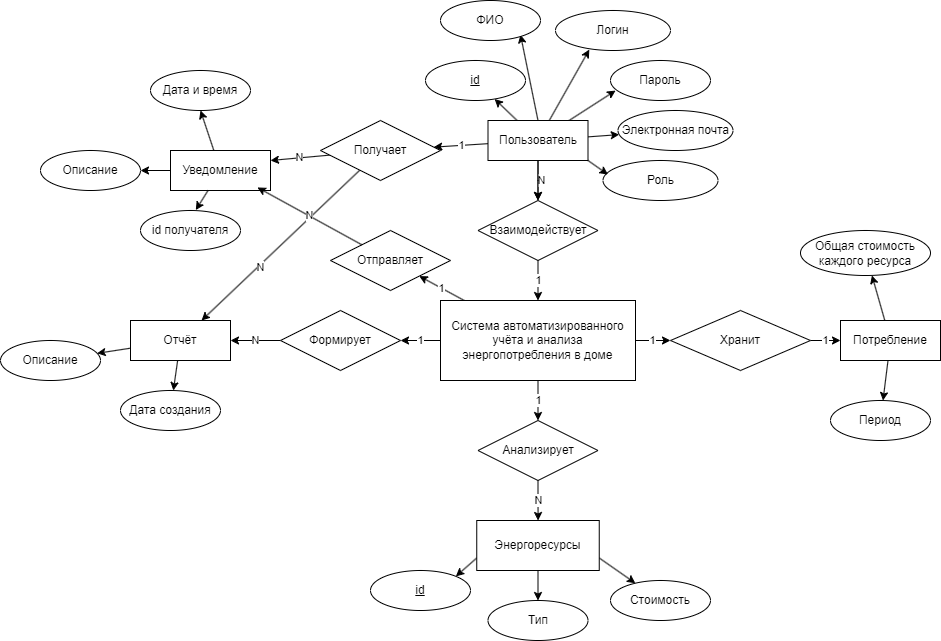

The diagram above was exported from draw.io. Its source (the exported page's mxGraphModel, read from the mxfile embedded in the PNG):
<mxGraphModel dx="2284" dy="836" grid="1" gridSize="10" guides="1" tooltips="1" connect="1" arrows="1" fold="1" page="1" pageScale="1" pageWidth="850" pageHeight="1100" background="none" math="0" shadow="0" extFonts="Permanent Marker^https://fonts.googleapis.com/css?family=Permanent+Marker">
  <root>
    <mxCell id="0" />
    <mxCell id="1" parent="0" />
    <mxCell id="0vmCwSITMYEpxmgcEM38-18" value="N" style="edgeStyle=orthogonalEdgeStyle;rounded=0;orthogonalLoop=1;jettySize=auto;html=1;" parent="1" source="0vmCwSITMYEpxmgcEM38-1" target="0vmCwSITMYEpxmgcEM38-6" edge="1">
      <mxGeometry y="3" relative="1" as="geometry">
        <mxPoint as="offset" />
      </mxGeometry>
    </mxCell>
    <mxCell id="0vmCwSITMYEpxmgcEM38-29" value="" style="rounded=0;orthogonalLoop=1;jettySize=auto;html=1;" parent="1" source="0vmCwSITMYEpxmgcEM38-1" target="0vmCwSITMYEpxmgcEM38-28" edge="1">
      <mxGeometry relative="1" as="geometry" />
    </mxCell>
    <mxCell id="0vmCwSITMYEpxmgcEM38-33" style="rounded=0;orthogonalLoop=1;jettySize=auto;html=1;entryX=0.8;entryY=0.855;entryDx=0;entryDy=0;entryPerimeter=0;exitX=0.5;exitY=0;exitDx=0;exitDy=0;" parent="1" source="0vmCwSITMYEpxmgcEM38-1" target="0vmCwSITMYEpxmgcEM38-22" edge="1">
      <mxGeometry relative="1" as="geometry">
        <mxPoint x="450" y="267" as="sourcePoint" />
      </mxGeometry>
    </mxCell>
    <mxCell id="0vmCwSITMYEpxmgcEM38-34" value="" style="rounded=0;orthogonalLoop=1;jettySize=auto;html=1;" parent="1" source="0vmCwSITMYEpxmgcEM38-1" target="0vmCwSITMYEpxmgcEM38-23" edge="1">
      <mxGeometry relative="1" as="geometry" />
    </mxCell>
    <mxCell id="0vmCwSITMYEpxmgcEM38-36" value="" style="rounded=0;orthogonalLoop=1;jettySize=auto;html=1;entryX=0.051;entryY=0.752;entryDx=0;entryDy=0;entryPerimeter=0;" parent="1" source="0vmCwSITMYEpxmgcEM38-1" target="0vmCwSITMYEpxmgcEM38-35" edge="1">
      <mxGeometry relative="1" as="geometry" />
    </mxCell>
    <mxCell id="MrFOPrwiMeeWXGFkQ-52-2" style="rounded=0;orthogonalLoop=1;jettySize=auto;html=1;entryX=0.294;entryY=0.976;entryDx=0;entryDy=0;entryPerimeter=0;" parent="1" source="0vmCwSITMYEpxmgcEM38-1" target="MrFOPrwiMeeWXGFkQ-52-1" edge="1">
      <mxGeometry relative="1" as="geometry" />
    </mxCell>
    <mxCell id="MrFOPrwiMeeWXGFkQ-52-16" value="" style="edgeStyle=orthogonalEdgeStyle;rounded=0;orthogonalLoop=1;jettySize=auto;html=1;" parent="1" source="0vmCwSITMYEpxmgcEM38-1" target="0vmCwSITMYEpxmgcEM38-6" edge="1">
      <mxGeometry relative="1" as="geometry">
        <Array as="points">
          <mxPoint x="448" y="330" />
          <mxPoint x="448" y="330" />
        </Array>
      </mxGeometry>
    </mxCell>
    <mxCell id="MrFOPrwiMeeWXGFkQ-52-26" value="1" style="rounded=0;orthogonalLoop=1;jettySize=auto;html=1;" parent="1" source="0vmCwSITMYEpxmgcEM38-1" target="MrFOPrwiMeeWXGFkQ-52-22" edge="1">
      <mxGeometry relative="1" as="geometry" />
    </mxCell>
    <mxCell id="0vmCwSITMYEpxmgcEM38-1" value="Пользователь" style="whiteSpace=wrap;html=1;align=center;" parent="1" vertex="1">
      <mxGeometry x="397.5" y="270" width="100" height="40" as="geometry" />
    </mxCell>
    <mxCell id="0vmCwSITMYEpxmgcEM38-20" value="1" style="rounded=0;orthogonalLoop=1;jettySize=auto;html=1;" parent="1" source="0vmCwSITMYEpxmgcEM38-3" target="0vmCwSITMYEpxmgcEM38-7" edge="1">
      <mxGeometry relative="1" as="geometry" />
    </mxCell>
    <mxCell id="0vmCwSITMYEpxmgcEM38-26" value="1" style="edgeStyle=orthogonalEdgeStyle;rounded=0;orthogonalLoop=1;jettySize=auto;html=1;" parent="1" source="0vmCwSITMYEpxmgcEM38-3" target="0vmCwSITMYEpxmgcEM38-24" edge="1">
      <mxGeometry relative="1" as="geometry" />
    </mxCell>
    <mxCell id="0vmCwSITMYEpxmgcEM38-37" value="1" style="edgeStyle=orthogonalEdgeStyle;rounded=0;orthogonalLoop=1;jettySize=auto;html=1;" parent="1" source="0vmCwSITMYEpxmgcEM38-3" target="0vmCwSITMYEpxmgcEM38-10" edge="1">
      <mxGeometry relative="1" as="geometry" />
    </mxCell>
    <mxCell id="MrFOPrwiMeeWXGFkQ-52-23" value="1" style="rounded=0;orthogonalLoop=1;jettySize=auto;html=1;" parent="1" source="0vmCwSITMYEpxmgcEM38-3" target="MrFOPrwiMeeWXGFkQ-52-19" edge="1">
      <mxGeometry relative="1" as="geometry" />
    </mxCell>
    <mxCell id="0vmCwSITMYEpxmgcEM38-3" value="Система&amp;nbsp;автоматизированного учёта и анализа энергопотребления в доме" style="whiteSpace=wrap;html=1;align=center;" parent="1" vertex="1">
      <mxGeometry x="350" y="450" width="195" height="80" as="geometry" />
    </mxCell>
    <mxCell id="0vmCwSITMYEpxmgcEM38-19" value="1" style="edgeStyle=orthogonalEdgeStyle;rounded=0;orthogonalLoop=1;jettySize=auto;html=1;" parent="1" source="0vmCwSITMYEpxmgcEM38-6" target="0vmCwSITMYEpxmgcEM38-3" edge="1">
      <mxGeometry relative="1" as="geometry" />
    </mxCell>
    <mxCell id="0vmCwSITMYEpxmgcEM38-6" value="Взаимодействует" style="shape=rhombus;perimeter=rhombusPerimeter;whiteSpace=wrap;html=1;align=center;" parent="1" vertex="1">
      <mxGeometry x="387.5" y="350" width="120" height="60" as="geometry" />
    </mxCell>
    <mxCell id="0vmCwSITMYEpxmgcEM38-21" value="N" style="rounded=0;orthogonalLoop=1;jettySize=auto;html=1;" parent="1" source="0vmCwSITMYEpxmgcEM38-7" target="0vmCwSITMYEpxmgcEM38-8" edge="1">
      <mxGeometry x="0.0069" relative="1" as="geometry">
        <mxPoint as="offset" />
      </mxGeometry>
    </mxCell>
    <mxCell id="0vmCwSITMYEpxmgcEM38-7" value="Формирует" style="shape=rhombus;perimeter=rhombusPerimeter;whiteSpace=wrap;html=1;align=center;" parent="1" vertex="1">
      <mxGeometry x="190" y="460" width="120" height="60" as="geometry" />
    </mxCell>
    <mxCell id="MrFOPrwiMeeWXGFkQ-52-38" style="rounded=0;orthogonalLoop=1;jettySize=auto;html=1;" parent="1" source="0vmCwSITMYEpxmgcEM38-8" target="MrFOPrwiMeeWXGFkQ-52-37" edge="1">
      <mxGeometry relative="1" as="geometry" />
    </mxCell>
    <mxCell id="MrFOPrwiMeeWXGFkQ-52-39" value="" style="rounded=0;orthogonalLoop=1;jettySize=auto;html=1;" parent="1" source="0vmCwSITMYEpxmgcEM38-8" target="MrFOPrwiMeeWXGFkQ-52-34" edge="1">
      <mxGeometry relative="1" as="geometry" />
    </mxCell>
    <mxCell id="0vmCwSITMYEpxmgcEM38-8" value="Отчёт" style="whiteSpace=wrap;html=1;align=center;" parent="1" vertex="1">
      <mxGeometry x="40" y="470" width="100" height="40" as="geometry" />
    </mxCell>
    <mxCell id="0vmCwSITMYEpxmgcEM38-40" value="N" style="edgeStyle=orthogonalEdgeStyle;rounded=0;orthogonalLoop=1;jettySize=auto;html=1;" parent="1" source="0vmCwSITMYEpxmgcEM38-10" target="0vmCwSITMYEpxmgcEM38-11" edge="1">
      <mxGeometry relative="1" as="geometry" />
    </mxCell>
    <mxCell id="0vmCwSITMYEpxmgcEM38-10" value="Анализирует" style="shape=rhombus;perimeter=rhombusPerimeter;whiteSpace=wrap;html=1;align=center;" parent="1" vertex="1">
      <mxGeometry x="387.5" y="570" width="120" height="60" as="geometry" />
    </mxCell>
    <mxCell id="MrFOPrwiMeeWXGFkQ-52-6" style="rounded=0;orthogonalLoop=1;jettySize=auto;html=1;entryX=1;entryY=0;entryDx=0;entryDy=0;exitX=0;exitY=0.75;exitDx=0;exitDy=0;" parent="1" source="0vmCwSITMYEpxmgcEM38-11" target="MrFOPrwiMeeWXGFkQ-52-5" edge="1">
      <mxGeometry relative="1" as="geometry" />
    </mxCell>
    <mxCell id="MrFOPrwiMeeWXGFkQ-52-8" style="rounded=0;orthogonalLoop=1;jettySize=auto;html=1;" parent="1" source="0vmCwSITMYEpxmgcEM38-11" target="MrFOPrwiMeeWXGFkQ-52-7" edge="1">
      <mxGeometry relative="1" as="geometry" />
    </mxCell>
    <mxCell id="MrFOPrwiMeeWXGFkQ-52-10" value="" style="rounded=0;orthogonalLoop=1;jettySize=auto;html=1;exitX=1;exitY=0.75;exitDx=0;exitDy=0;" parent="1" source="0vmCwSITMYEpxmgcEM38-11" target="MrFOPrwiMeeWXGFkQ-52-9" edge="1">
      <mxGeometry relative="1" as="geometry" />
    </mxCell>
    <mxCell id="0vmCwSITMYEpxmgcEM38-11" value="Энергоресурсы" style="whiteSpace=wrap;html=1;align=center;" parent="1" vertex="1">
      <mxGeometry x="386.25" y="670" width="122.5" height="50" as="geometry" />
    </mxCell>
    <mxCell id="0vmCwSITMYEpxmgcEM38-22" value="ФИО" style="ellipse;whiteSpace=wrap;html=1;align=center;" parent="1" vertex="1">
      <mxGeometry x="350" y="150" width="100" height="40" as="geometry" />
    </mxCell>
    <mxCell id="0vmCwSITMYEpxmgcEM38-23" value="Электронная почта" style="ellipse;whiteSpace=wrap;html=1;align=center;" parent="1" vertex="1">
      <mxGeometry x="527.5" y="260" width="115" height="40" as="geometry" />
    </mxCell>
    <mxCell id="0vmCwSITMYEpxmgcEM38-27" value="1" style="edgeStyle=orthogonalEdgeStyle;rounded=0;orthogonalLoop=1;jettySize=auto;html=1;" parent="1" source="0vmCwSITMYEpxmgcEM38-24" target="0vmCwSITMYEpxmgcEM38-25" edge="1">
      <mxGeometry relative="1" as="geometry" />
    </mxCell>
    <mxCell id="0vmCwSITMYEpxmgcEM38-24" value="Хранит" style="shape=rhombus;perimeter=rhombusPerimeter;whiteSpace=wrap;html=1;align=center;" parent="1" vertex="1">
      <mxGeometry x="580" y="460" width="140" height="60" as="geometry" />
    </mxCell>
    <mxCell id="MrFOPrwiMeeWXGFkQ-52-13" value="" style="rounded=0;orthogonalLoop=1;jettySize=auto;html=1;" parent="1" source="0vmCwSITMYEpxmgcEM38-25" target="MrFOPrwiMeeWXGFkQ-52-12" edge="1">
      <mxGeometry relative="1" as="geometry" />
    </mxCell>
    <mxCell id="MrFOPrwiMeeWXGFkQ-52-14" value="" style="rounded=0;orthogonalLoop=1;jettySize=auto;html=1;" parent="1" source="0vmCwSITMYEpxmgcEM38-25" target="MrFOPrwiMeeWXGFkQ-52-11" edge="1">
      <mxGeometry relative="1" as="geometry" />
    </mxCell>
    <mxCell id="0vmCwSITMYEpxmgcEM38-25" value="Потребление" style="whiteSpace=wrap;html=1;align=center;" parent="1" vertex="1">
      <mxGeometry x="750" y="470" width="100" height="40" as="geometry" />
    </mxCell>
    <mxCell id="0vmCwSITMYEpxmgcEM38-28" value="&lt;u&gt;id&lt;/u&gt;" style="ellipse;whiteSpace=wrap;html=1;align=center;" parent="1" vertex="1">
      <mxGeometry x="335" y="210" width="100" height="40" as="geometry" />
    </mxCell>
    <mxCell id="0vmCwSITMYEpxmgcEM38-35" value="Пароль" style="ellipse;whiteSpace=wrap;html=1;align=center;" parent="1" vertex="1">
      <mxGeometry x="520" y="210" width="100" height="40" as="geometry" />
    </mxCell>
    <mxCell id="MrFOPrwiMeeWXGFkQ-52-1" value="Логин" style="ellipse;whiteSpace=wrap;html=1;align=center;" parent="1" vertex="1">
      <mxGeometry x="465" y="160" width="115" height="40" as="geometry" />
    </mxCell>
    <mxCell id="MrFOPrwiMeeWXGFkQ-52-3" value="Роль" style="ellipse;whiteSpace=wrap;html=1;align=center;" parent="1" vertex="1">
      <mxGeometry x="512.5" y="310" width="115" height="40" as="geometry" />
    </mxCell>
    <mxCell id="MrFOPrwiMeeWXGFkQ-52-4" style="rounded=0;orthogonalLoop=1;jettySize=auto;html=1;exitX=1;exitY=1;exitDx=0;exitDy=0;entryX=0.043;entryY=0.35;entryDx=0;entryDy=0;entryPerimeter=0;" parent="1" source="0vmCwSITMYEpxmgcEM38-1" target="MrFOPrwiMeeWXGFkQ-52-3" edge="1">
      <mxGeometry relative="1" as="geometry" />
    </mxCell>
    <mxCell id="MrFOPrwiMeeWXGFkQ-52-5" value="&lt;u&gt;id&lt;/u&gt;" style="ellipse;whiteSpace=wrap;html=1;align=center;" parent="1" vertex="1">
      <mxGeometry x="280" y="720" width="100" height="40" as="geometry" />
    </mxCell>
    <mxCell id="MrFOPrwiMeeWXGFkQ-52-7" value="Тип" style="ellipse;whiteSpace=wrap;html=1;align=center;" parent="1" vertex="1">
      <mxGeometry x="397.5" y="750" width="100" height="40" as="geometry" />
    </mxCell>
    <mxCell id="MrFOPrwiMeeWXGFkQ-52-9" value="Стоимость" style="ellipse;whiteSpace=wrap;html=1;align=center;" parent="1" vertex="1">
      <mxGeometry x="520" y="730" width="100" height="40" as="geometry" />
    </mxCell>
    <mxCell id="MrFOPrwiMeeWXGFkQ-52-11" value="Период" style="ellipse;whiteSpace=wrap;html=1;align=center;" parent="1" vertex="1">
      <mxGeometry x="740" y="550" width="100" height="40" as="geometry" />
    </mxCell>
    <mxCell id="MrFOPrwiMeeWXGFkQ-52-12" value="Общая стоимость каждого ресурса" style="ellipse;whiteSpace=wrap;html=1;align=center;" parent="1" vertex="1">
      <mxGeometry x="710" y="380" width="130" height="45" as="geometry" />
    </mxCell>
    <mxCell id="MrFOPrwiMeeWXGFkQ-52-19" value="Отправляет" style="shape=rhombus;perimeter=rhombusPerimeter;whiteSpace=wrap;html=1;align=center;" parent="1" vertex="1">
      <mxGeometry x="240" y="380" width="120" height="60" as="geometry" />
    </mxCell>
    <mxCell id="MrFOPrwiMeeWXGFkQ-52-29" style="rounded=0;orthogonalLoop=1;jettySize=auto;html=1;entryX=0.5;entryY=1;entryDx=0;entryDy=0;" parent="1" source="MrFOPrwiMeeWXGFkQ-52-20" target="MrFOPrwiMeeWXGFkQ-52-28" edge="1">
      <mxGeometry relative="1" as="geometry" />
    </mxCell>
    <mxCell id="MrFOPrwiMeeWXGFkQ-52-31" style="edgeStyle=orthogonalEdgeStyle;rounded=0;orthogonalLoop=1;jettySize=auto;html=1;entryX=1;entryY=0.5;entryDx=0;entryDy=0;" parent="1" source="MrFOPrwiMeeWXGFkQ-52-20" target="MrFOPrwiMeeWXGFkQ-52-30" edge="1">
      <mxGeometry relative="1" as="geometry" />
    </mxCell>
    <mxCell id="MrFOPrwiMeeWXGFkQ-52-20" value="Уведомление" style="whiteSpace=wrap;html=1;align=center;" parent="1" vertex="1">
      <mxGeometry x="80" y="300" width="100" height="40" as="geometry" />
    </mxCell>
    <mxCell id="MrFOPrwiMeeWXGFkQ-52-27" value="N" style="rounded=0;orthogonalLoop=1;jettySize=auto;html=1;entryX=1;entryY=0.25;entryDx=0;entryDy=0;" parent="1" source="MrFOPrwiMeeWXGFkQ-52-22" target="MrFOPrwiMeeWXGFkQ-52-20" edge="1">
      <mxGeometry relative="1" as="geometry" />
    </mxCell>
    <mxCell id="MrFOPrwiMeeWXGFkQ-52-40" style="rounded=0;orthogonalLoop=1;jettySize=auto;html=1;" parent="1" source="MrFOPrwiMeeWXGFkQ-52-22" target="0vmCwSITMYEpxmgcEM38-8" edge="1">
      <mxGeometry relative="1" as="geometry" />
    </mxCell>
    <mxCell id="MrFOPrwiMeeWXGFkQ-52-41" value="N" style="edgeLabel;html=1;align=center;verticalAlign=middle;resizable=0;points=[];" parent="MrFOPrwiMeeWXGFkQ-52-40" vertex="1" connectable="0">
      <mxGeometry x="0.2742" y="1" relative="1" as="geometry">
        <mxPoint as="offset" />
      </mxGeometry>
    </mxCell>
    <mxCell id="MrFOPrwiMeeWXGFkQ-52-22" value="Получает" style="shape=rhombus;perimeter=rhombusPerimeter;whiteSpace=wrap;html=1;align=center;" parent="1" vertex="1">
      <mxGeometry x="230" y="270" width="120" height="60" as="geometry" />
    </mxCell>
    <mxCell id="MrFOPrwiMeeWXGFkQ-52-24" value="N" style="rounded=0;orthogonalLoop=1;jettySize=auto;html=1;entryX=0.869;entryY=0.924;entryDx=0;entryDy=0;entryPerimeter=0;" parent="1" source="MrFOPrwiMeeWXGFkQ-52-19" target="MrFOPrwiMeeWXGFkQ-52-20" edge="1">
      <mxGeometry relative="1" as="geometry" />
    </mxCell>
    <mxCell id="MrFOPrwiMeeWXGFkQ-52-28" value="Дата и время" style="ellipse;whiteSpace=wrap;html=1;align=center;" parent="1" vertex="1">
      <mxGeometry x="60" y="220" width="100" height="40" as="geometry" />
    </mxCell>
    <mxCell id="MrFOPrwiMeeWXGFkQ-52-30" value="Описание" style="ellipse;whiteSpace=wrap;html=1;align=center;" parent="1" vertex="1">
      <mxGeometry x="-50" y="300" width="100" height="40" as="geometry" />
    </mxCell>
    <mxCell id="MrFOPrwiMeeWXGFkQ-52-32" value="id получателя" style="ellipse;whiteSpace=wrap;html=1;align=center;" parent="1" vertex="1">
      <mxGeometry x="50" y="360" width="100" height="40" as="geometry" />
    </mxCell>
    <mxCell id="MrFOPrwiMeeWXGFkQ-52-33" style="rounded=0;orthogonalLoop=1;jettySize=auto;html=1;entryX=0.553;entryY=-0.011;entryDx=0;entryDy=0;entryPerimeter=0;" parent="1" source="MrFOPrwiMeeWXGFkQ-52-20" target="MrFOPrwiMeeWXGFkQ-52-32" edge="1">
      <mxGeometry relative="1" as="geometry" />
    </mxCell>
    <mxCell id="MrFOPrwiMeeWXGFkQ-52-34" value="Описание" style="ellipse;whiteSpace=wrap;html=1;align=center;" parent="1" vertex="1">
      <mxGeometry x="-90" y="490" width="100" height="40" as="geometry" />
    </mxCell>
    <mxCell id="MrFOPrwiMeeWXGFkQ-52-37" value="Дата создания" style="ellipse;whiteSpace=wrap;html=1;align=center;" parent="1" vertex="1">
      <mxGeometry x="30" y="540" width="100" height="40" as="geometry" />
    </mxCell>
  </root>
</mxGraphModel>